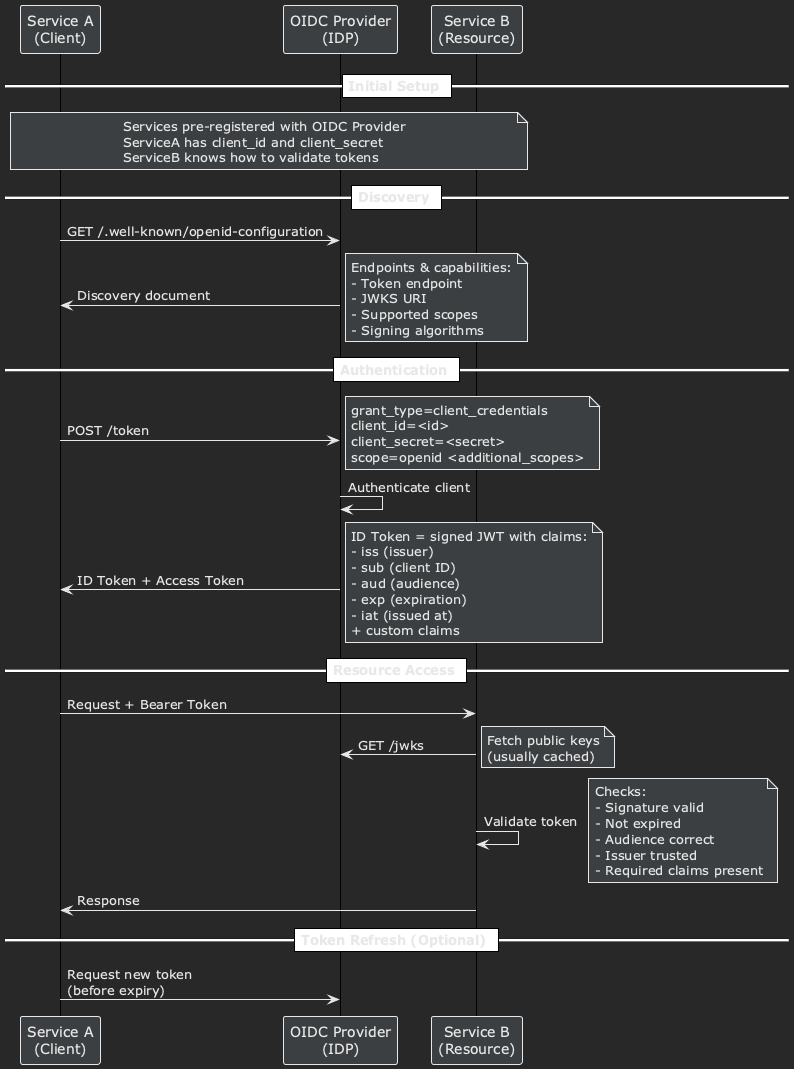

The diagram above was rendered by PlantUML. Its source (embedded in the PNG):
@startuml
!theme plain
skinparam backgroundColor #282828
skinparam DefaultFontColor #E8E8E8
skinparam ArrowColor #E8E8E8
skinparam SequenceGroupBorderColor #E8E8E8

skinparam ParticipantBackgroundColor #3C3F41
skinparam ParticipantBorderColor #E8E8E8
skinparam ParticipantFontColor #E8E8E8

skinparam NoteBackgroundColor #3C3F41
skinparam NoteBorderColor #E8E8E8
skinparam NoteFontColor #E8E8E8

skinparam GroupBackgroundColor #3C3F41
skinparam GroupBodyBackgroundColor #282828
skinparam GroupBorderColor #E8E8E8
skinparam GroupFontColor #E8E8E8

participant ServiceA as "Service A\n(Client)"
participant Provider as "OIDC Provider\n(IDP)"
participant ServiceB as "Service B\n(Resource)"

== Initial Setup ==
note over ServiceA, ServiceB #3C3F41
  Services pre-registered with OIDC Provider
  ServiceA has client_id and client_secret
  ServiceB knows how to validate tokens
end note

== Discovery ==
ServiceA -> Provider: GET /.well-known/openid-configuration
Provider -> ServiceA: Discovery document
note right #3C3F41
  Endpoints & capabilities:
  - Token endpoint
  - JWKS URI
  - Supported scopes
  - Signing algorithms
end note

== Authentication ==
ServiceA -> Provider: POST /token
note right #3C3F41
  grant_type=client_credentials
  client_id=<id>
  client_secret=<secret>
  scope=openid <additional_scopes>
end note

Provider -> Provider: Authenticate client
Provider -> ServiceA: ID Token + Access Token
note right #3C3F41
  ID Token = signed JWT with claims:
  - iss (issuer)
  - sub (client ID)
  - aud (audience)
  - exp (expiration)
  - iat (issued at)
  + custom claims
end note

== Resource Access ==
ServiceA -> ServiceB: Request + Bearer Token
ServiceB -> Provider: GET /jwks
note right #3C3F41
  Fetch public keys
  (usually cached)
end note

ServiceB -> ServiceB: Validate token
note right #3C3F41
  Checks:
  - Signature valid
  - Not expired
  - Audience correct
  - Issuer trusted
  - Required claims present
end note

ServiceB -> ServiceA: Response

== Token Refresh (Optional) ==
ServiceA -> Provider: Request new token\n(before expiry)
@enduml